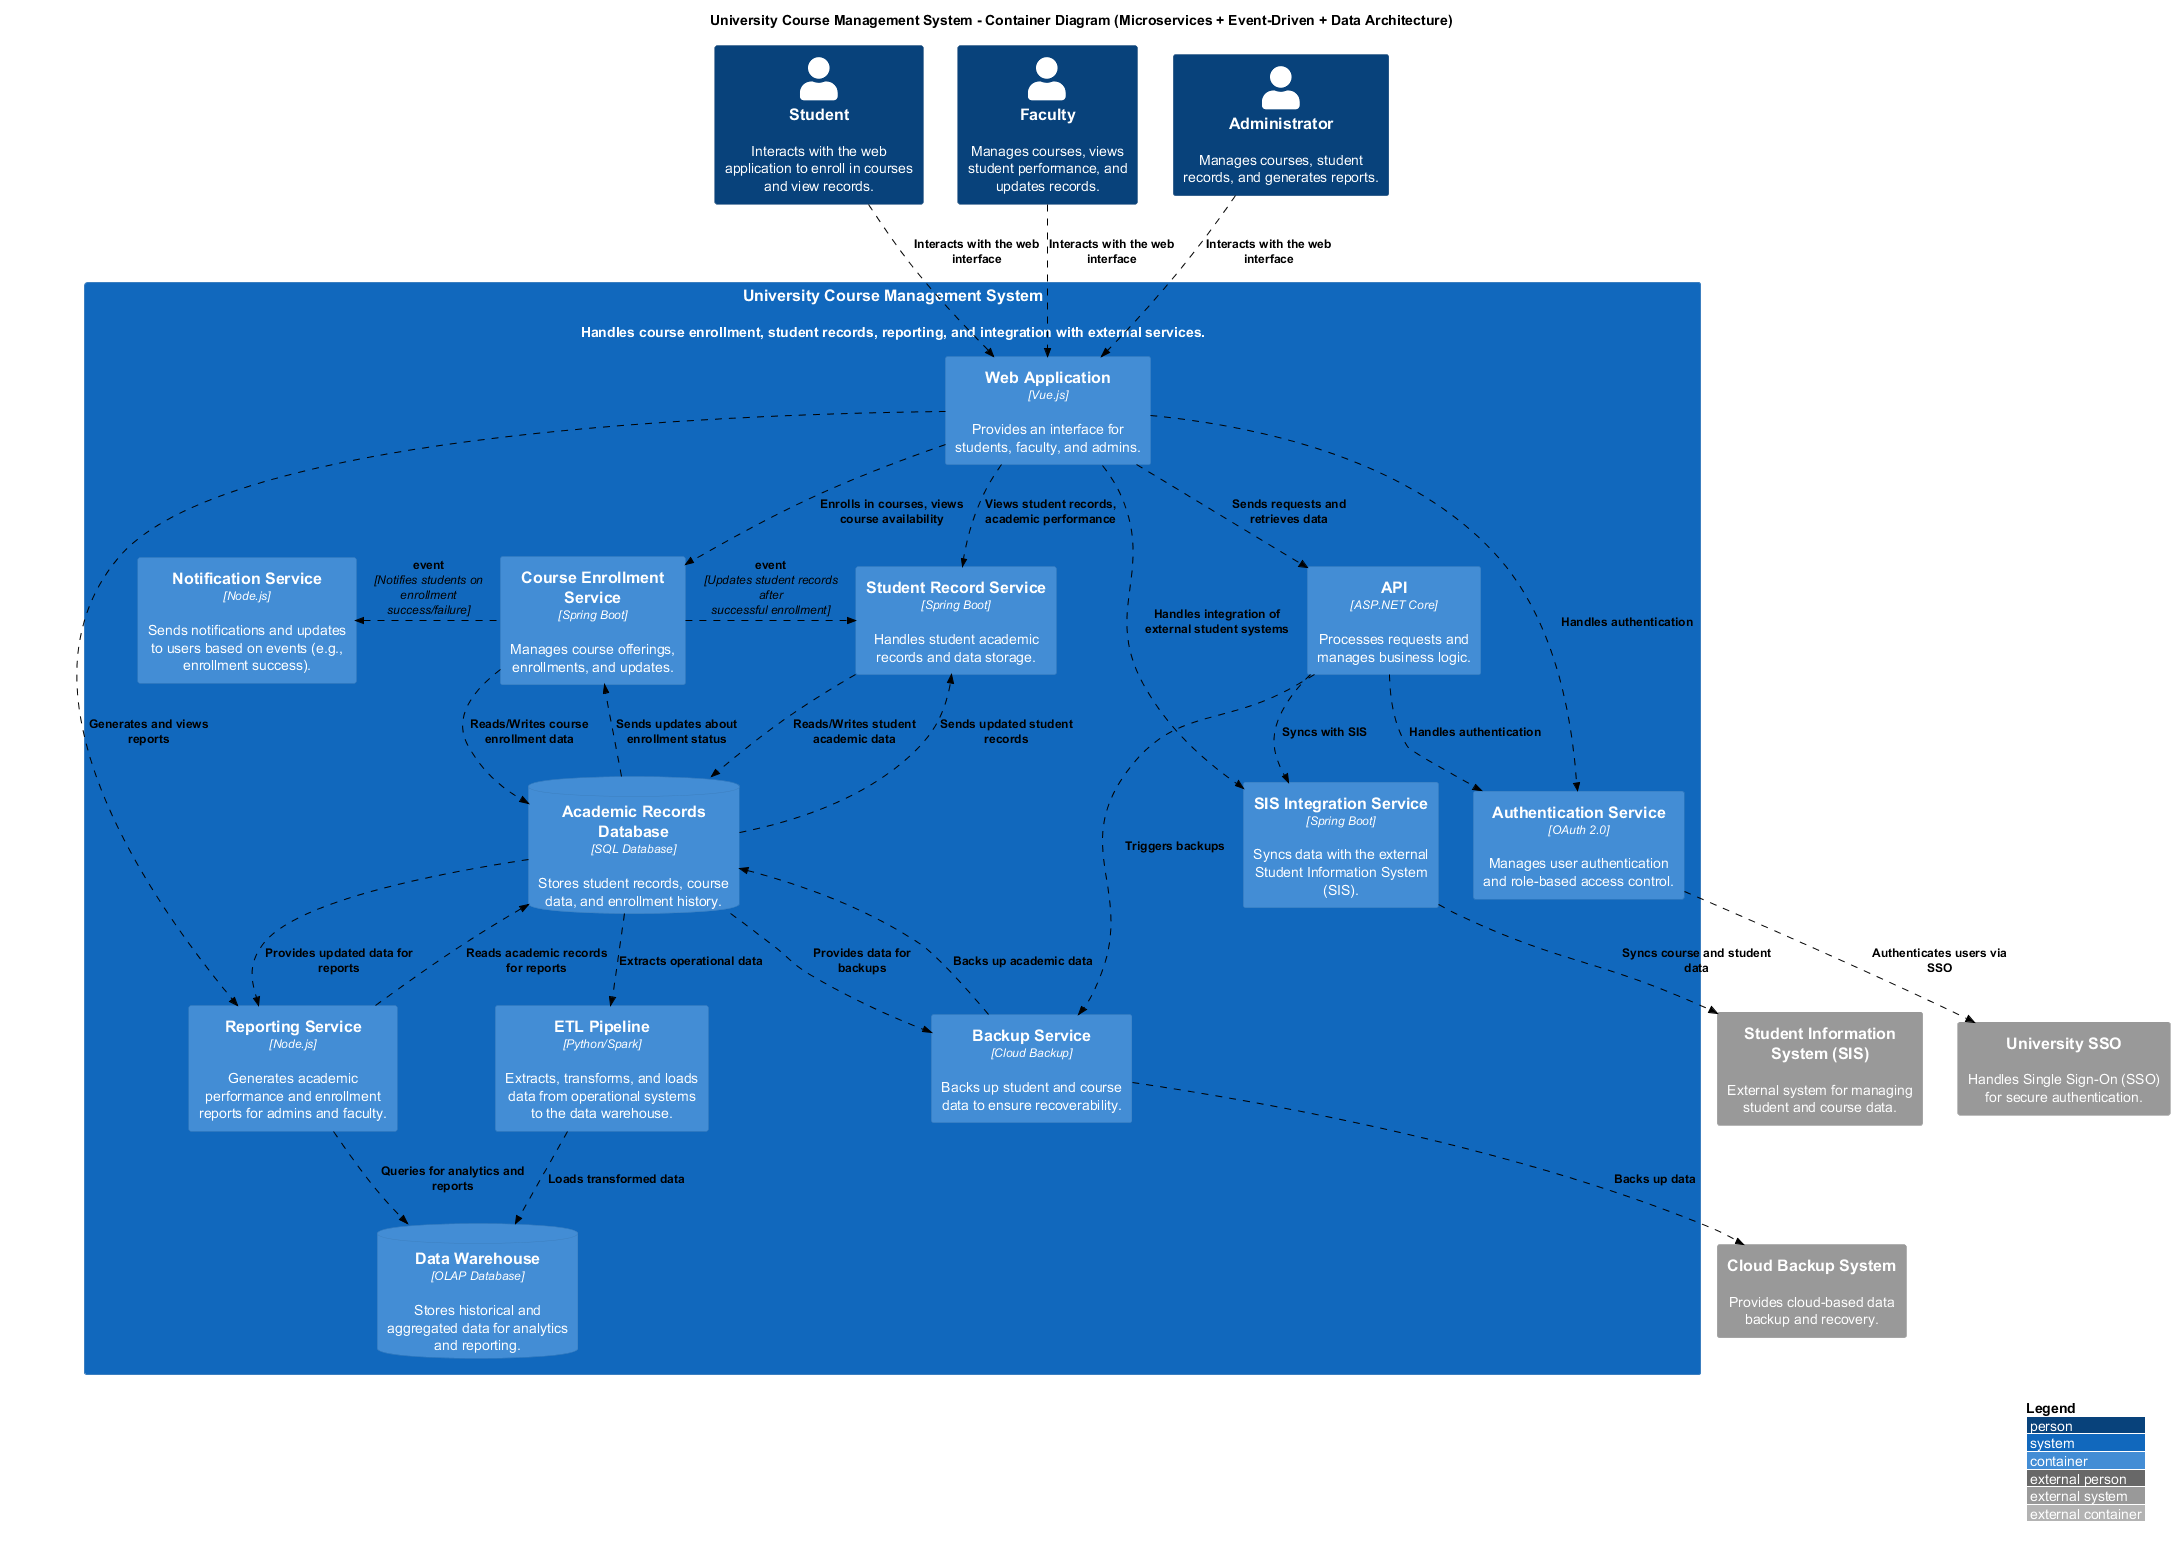

The diagram above was rendered by PlantUML. Its source (embedded in the PNG):
@startuml University Course Management System - Data Architecture Integration
!include https://raw.githubusercontent.com/kirchsth/C4-PlantUML/extended/C4_Container.puml

AddRelTag("sync", $textColor="black", $lineColor="black", $lineStyle = DashedLine())
AddRelTag("event", $textColor="blue", $lineColor="blue", $lineStyle = DottedLine())

LAYOUT_WITH_LEGEND()

title University Course Management System - Container Diagram (Microservices + Event-Driven + Data Architecture)

skinparam Arrow {
  FontColor black
  CaptionFontStyle bold
  Color black
  Style dashed
}

' Define external users (actors)
Person(student, "Student", "Interacts with the web application to enroll in courses and view records.")
Person(faculty, "Faculty", "Manages courses, views student performance, and updates records.")
Person(admin, "Administrator", "Manages courses, student records, and generates reports.")

' Define the main system - Microservices Architecture
System(UCMS, "University Course Management System", "Handles course enrollment, student records, reporting, and integration with external services.") {

    ' Containers (Microservices)
    Container(webApp, "Web Application", "Vue.js", "Provides an interface for students, faculty, and admins.")
    Container(api, "API", "ASP.NET Core", "Processes requests and manages business logic.")
    Container(courseService, "Course Enrollment Service", "Spring Boot", "Manages course offerings, enrollments, and updates.")
    Container(studentService, "Student Record Service", "Spring Boot", "Handles student academic records and data storage.")
    Container(sisIntegration, "SIS Integration Service", "Spring Boot", "Syncs data with the external Student Information System (SIS).")
    Container(reportingService, "Reporting Service", "Node.js", "Generates academic performance and enrollment reports for admins and faculty.")
    Container(authService, "Authentication Service", "OAuth 2.0", "Manages user authentication and role-based access control.")
    Container(notificationService, "Notification Service", "Node.js", "Sends notifications and updates to users based on events (e.g., enrollment success).")
    Container(backupService, "Backup Service", "Cloud Backup", "Backs up student and course data to ensure recoverability.")
    ContainerDb(academicDb, "Academic Records Database", "SQL Database", "Stores student records, course data, and enrollment history.")
    ContainerDb(dataWarehouse, "Data Warehouse", "OLAP Database", "Stores historical and aggregated data for analytics and reporting.")
    Container(etlPipeline, "ETL Pipeline", "Python/Spark", "Extracts, transforms, and loads data from operational systems to the data warehouse.")
    
}

' Define external systems (Services)
System_Ext(SIS, "Student Information System (SIS)", "External system for managing student and course data.")
System_Ext(backupSystem, "Cloud Backup System", "Provides cloud-based data backup and recovery.")
System_Ext(authSystem, "University SSO", "Handles Single Sign-On (SSO) for secure authentication.")

' Define relationships between users and containers
Rel(student, webApp, "Interacts with the web interface", $tags="sync")
Rel(faculty, webApp, "Interacts with the web interface", $tags="sync")
Rel(admin, webApp, "Interacts with the web interface", $tags="sync")

' Relationships between web application and microservices
Rel(webApp, courseService, "Enrolls in courses, views course availability", $tags="sync")
Rel(webApp, studentService, "Views student records, academic performance", $tags="sync")
Rel(webApp, reportingService, "Generates and views reports", $tags="sync")
Rel(webApp, authService, "Handles authentication", $tags="sync")
Rel(backupService, backupSystem, "Backs up data", $tags="sync")
Rel(webApp, sisIntegration, "Handles integration of external student systems", $tags="sync")

' Event-driven architecture: Interactions triggered by events
Rel_L(courseService, notificationService, event, "Notifies students on enrollment success/failure", $tags="sync")
Rel_R(courseService, studentService, event, "Updates student records after successful enrollment", $tags="sync")

' Relationships between microservices and external systems
Rel(sisIntegration, SIS, "Syncs course and student data", $tags="sync")
Rel(authService, authSystem, "Authenticates users via SSO", $tags="sync")

' Relationships between API and systems
Rel(webApp, api, "Sends requests and retrieves data", $tags="sync")
Rel(api, sisIntegration, "Syncs with SIS", $tags="sync")
Rel(api, authService, "Handles authentication", $tags="sync")
Rel(api, backupService, "Triggers backups", $tags="sync")

' Relationships between microservices and database
Rel(courseService, academicDb, "Reads/Writes course enrollment data", $tags="sync")
Rel_D(academicDb, courseService, "Sends updates about enrollment status", $tags="sync")

Rel(studentService, academicDb, "Reads/Writes student academic data", $tags="sync")
Rel_D(academicDb, studentService, "Sends updated student records", $tags="sync")

Rel(reportingService, academicDb, "Reads academic records for reports", $tags="sync")
Rel_D(academicDb, reportingService, "Provides updated data for reports", $tags="sync")

Rel(backupService, academicDb, "Backs up academic data", $tags="sync")
Rel_D(academicDb, backupService, "Provides data for backups", $tags="sync")

' Data warehouse integration and ETL pipeline
Rel(academicDb, etlPipeline, "Extracts operational data", $tags="sync")
Rel(etlPipeline, dataWarehouse, "Loads transformed data", $tags="sync")
Rel(reportingService, dataWarehouse, "Queries for analytics and reports", $tags="sync")

@enduml